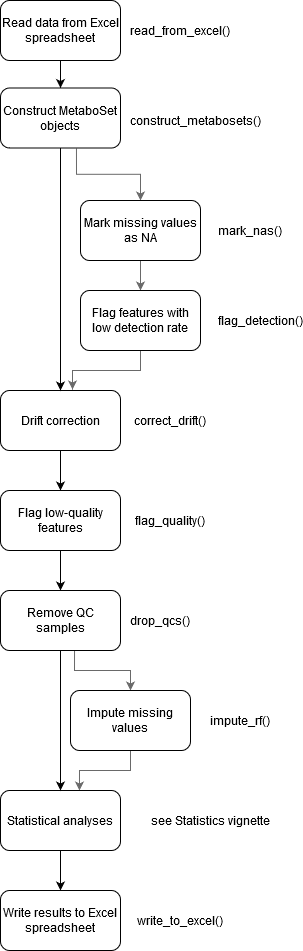

The diagram above was exported from draw.io. Its source (the exported page's mxGraphModel, read from the mxfile embedded in the PNG):
<mxGraphModel dx="780" dy="1150" grid="1" gridSize="10" guides="1" tooltips="1" connect="1" arrows="1" fold="1" page="1" pageScale="1" pageWidth="850" pageHeight="1100" math="0" shadow="0">
  <root>
    <mxCell id="0" />
    <mxCell id="1" parent="0" />
    <mxCell id="GaOb324_WwFEaZ8wkOQO-12" style="edgeStyle=orthogonalEdgeStyle;rounded=0;orthogonalLoop=1;jettySize=auto;html=1;exitX=0.633;exitY=1.008;exitDx=0;exitDy=0;entryX=0.5;entryY=0;entryDx=0;entryDy=0;strokeColor=#696969;exitPerimeter=0;" parent="1" source="GaOb324_WwFEaZ8wkOQO-22" target="GaOb324_WwFEaZ8wkOQO-2" edge="1">
      <mxGeometry relative="1" as="geometry" />
    </mxCell>
    <mxCell id="GaOb324_WwFEaZ8wkOQO-1" value="Read data from Excel spreadsheet" style="rounded=1;whiteSpace=wrap;html=1;" parent="1" vertex="1">
      <mxGeometry x="40" y="20" width="120" height="60" as="geometry" />
    </mxCell>
    <mxCell id="GaOb324_WwFEaZ8wkOQO-13" style="edgeStyle=orthogonalEdgeStyle;rounded=0;orthogonalLoop=1;jettySize=auto;html=1;exitX=0.5;exitY=1;exitDx=0;exitDy=0;entryX=0.5;entryY=0;entryDx=0;entryDy=0;strokeColor=#696969;" parent="1" source="GaOb324_WwFEaZ8wkOQO-2" target="GaOb324_WwFEaZ8wkOQO-3" edge="1">
      <mxGeometry relative="1" as="geometry" />
    </mxCell>
    <mxCell id="GaOb324_WwFEaZ8wkOQO-2" value="Mark missing values as NA" style="rounded=1;whiteSpace=wrap;html=1;" parent="1" vertex="1">
      <mxGeometry x="120" y="220" width="120" height="60" as="geometry" />
    </mxCell>
    <mxCell id="GaOb324_WwFEaZ8wkOQO-14" style="edgeStyle=orthogonalEdgeStyle;rounded=0;orthogonalLoop=1;jettySize=auto;html=1;exitX=0.5;exitY=1;exitDx=0;exitDy=0;entryX=0.6;entryY=-0.017;entryDx=0;entryDy=0;strokeColor=#696969;entryPerimeter=0;" parent="1" source="GaOb324_WwFEaZ8wkOQO-3" target="GaOb324_WwFEaZ8wkOQO-4" edge="1">
      <mxGeometry relative="1" as="geometry" />
    </mxCell>
    <mxCell id="GaOb324_WwFEaZ8wkOQO-3" value="Flag features with low detection rate" style="rounded=1;whiteSpace=wrap;html=1;" parent="1" vertex="1">
      <mxGeometry x="120" y="310" width="120" height="60" as="geometry" />
    </mxCell>
    <mxCell id="GaOb324_WwFEaZ8wkOQO-16" style="edgeStyle=orthogonalEdgeStyle;rounded=0;orthogonalLoop=1;jettySize=auto;html=1;exitX=0.5;exitY=1;exitDx=0;exitDy=0;entryX=0.5;entryY=0;entryDx=0;entryDy=0;" parent="1" source="GaOb324_WwFEaZ8wkOQO-4" target="GaOb324_WwFEaZ8wkOQO-5" edge="1">
      <mxGeometry relative="1" as="geometry" />
    </mxCell>
    <mxCell id="GaOb324_WwFEaZ8wkOQO-4" value="Drift correction" style="rounded=1;whiteSpace=wrap;html=1;" parent="1" vertex="1">
      <mxGeometry x="40" y="410" width="120" height="60" as="geometry" />
    </mxCell>
    <mxCell id="GaOb324_WwFEaZ8wkOQO-17" style="edgeStyle=orthogonalEdgeStyle;rounded=0;orthogonalLoop=1;jettySize=auto;html=1;exitX=0.5;exitY=1;exitDx=0;exitDy=0;" parent="1" source="GaOb324_WwFEaZ8wkOQO-5" target="GaOb324_WwFEaZ8wkOQO-6" edge="1">
      <mxGeometry relative="1" as="geometry" />
    </mxCell>
    <mxCell id="GaOb324_WwFEaZ8wkOQO-5" value="Flag low-quality features" style="rounded=1;whiteSpace=wrap;html=1;" parent="1" vertex="1">
      <mxGeometry x="40" y="510" width="120" height="60" as="geometry" />
    </mxCell>
    <mxCell id="GaOb324_WwFEaZ8wkOQO-19" style="edgeStyle=orthogonalEdgeStyle;rounded=0;orthogonalLoop=1;jettySize=auto;html=1;entryX=0.5;entryY=0;entryDx=0;entryDy=0;strokeColor=#696969;exitX=0.617;exitY=1;exitDx=0;exitDy=0;exitPerimeter=0;" parent="1" source="GaOb324_WwFEaZ8wkOQO-6" target="GaOb324_WwFEaZ8wkOQO-7" edge="1">
      <mxGeometry relative="1" as="geometry" />
    </mxCell>
    <mxCell id="GaOb324_WwFEaZ8wkOQO-6" value="Remove QC samples" style="rounded=1;whiteSpace=wrap;html=1;" parent="1" vertex="1">
      <mxGeometry x="40" y="610" width="120" height="60" as="geometry" />
    </mxCell>
    <mxCell id="GaOb324_WwFEaZ8wkOQO-20" style="edgeStyle=orthogonalEdgeStyle;rounded=0;orthogonalLoop=1;jettySize=auto;html=1;strokeColor=#696969;entryX=0.658;entryY=0;entryDx=0;entryDy=0;entryPerimeter=0;" parent="1" source="GaOb324_WwFEaZ8wkOQO-7" target="GaOb324_WwFEaZ8wkOQO-9" edge="1">
      <mxGeometry relative="1" as="geometry">
        <mxPoint x="270" y="760" as="targetPoint" />
      </mxGeometry>
    </mxCell>
    <mxCell id="GaOb324_WwFEaZ8wkOQO-7" value="Impute missing values" style="rounded=1;whiteSpace=wrap;html=1;" parent="1" vertex="1">
      <mxGeometry x="110" y="710" width="120" height="60" as="geometry" />
    </mxCell>
    <mxCell id="GaOb324_WwFEaZ8wkOQO-21" style="edgeStyle=orthogonalEdgeStyle;rounded=0;orthogonalLoop=1;jettySize=auto;html=1;" parent="1" source="GaOb324_WwFEaZ8wkOQO-9" target="GaOb324_WwFEaZ8wkOQO-10" edge="1">
      <mxGeometry relative="1" as="geometry" />
    </mxCell>
    <mxCell id="GaOb324_WwFEaZ8wkOQO-9" value="Statistical analyses" style="rounded=1;whiteSpace=wrap;html=1;" parent="1" vertex="1">
      <mxGeometry x="40" y="810" width="120" height="60" as="geometry" />
    </mxCell>
    <mxCell id="GaOb324_WwFEaZ8wkOQO-10" value="Write results to Excel spreadsheet" style="rounded=1;whiteSpace=wrap;html=1;" parent="1" vertex="1">
      <mxGeometry x="40" y="910" width="120" height="60" as="geometry" />
    </mxCell>
    <mxCell id="GaOb324_WwFEaZ8wkOQO-15" style="edgeStyle=orthogonalEdgeStyle;rounded=0;orthogonalLoop=1;jettySize=auto;html=1;exitX=0.5;exitY=1;exitDx=0;exitDy=0;strokeColor=#000000;entryX=0.5;entryY=0;entryDx=0;entryDy=0;" parent="1" source="GaOb324_WwFEaZ8wkOQO-1" target="GaOb324_WwFEaZ8wkOQO-22" edge="1">
      <mxGeometry relative="1" as="geometry">
        <mxPoint x="100" y="310" as="targetPoint" />
      </mxGeometry>
    </mxCell>
    <mxCell id="GaOb324_WwFEaZ8wkOQO-18" style="edgeStyle=orthogonalEdgeStyle;rounded=0;orthogonalLoop=1;jettySize=auto;html=1;exitX=0.5;exitY=1;exitDx=0;exitDy=0;" parent="1" source="GaOb324_WwFEaZ8wkOQO-6" target="GaOb324_WwFEaZ8wkOQO-9" edge="1">
      <mxGeometry relative="1" as="geometry" />
    </mxCell>
    <mxCell id="GaOb324_WwFEaZ8wkOQO-23" style="edgeStyle=orthogonalEdgeStyle;rounded=0;orthogonalLoop=1;jettySize=auto;html=1;entryX=0.5;entryY=0;entryDx=0;entryDy=0;strokeColor=#000000;" parent="1" source="GaOb324_WwFEaZ8wkOQO-22" target="GaOb324_WwFEaZ8wkOQO-4" edge="1">
      <mxGeometry relative="1" as="geometry" />
    </mxCell>
    <mxCell id="GaOb324_WwFEaZ8wkOQO-22" value="Construct MetaboSet objects" style="rounded=1;whiteSpace=wrap;html=1;" parent="1" vertex="1">
      <mxGeometry x="40" y="107.5" width="120" height="60" as="geometry" />
    </mxCell>
    <mxCell id="GaOb324_WwFEaZ8wkOQO-26" value="read_from_excel()" style="text;html=1;strokeColor=none;fillColor=none;align=center;verticalAlign=middle;whiteSpace=wrap;rounded=0;" parent="1" vertex="1">
      <mxGeometry x="200" y="40" width="40" height="20" as="geometry" />
    </mxCell>
    <mxCell id="GaOb324_WwFEaZ8wkOQO-27" value="construct_metabosets()" style="text;html=1;strokeColor=none;fillColor=none;align=center;verticalAlign=middle;whiteSpace=wrap;rounded=0;" parent="1" vertex="1">
      <mxGeometry x="200" y="129" width="70" height="22" as="geometry" />
    </mxCell>
    <mxCell id="GaOb324_WwFEaZ8wkOQO-29" value="mark_nas()" style="text;html=1;strokeColor=none;fillColor=none;align=center;verticalAlign=middle;whiteSpace=wrap;rounded=0;" parent="1" vertex="1">
      <mxGeometry x="270" y="240" width="40" height="20" as="geometry" />
    </mxCell>
    <mxCell id="GaOb324_WwFEaZ8wkOQO-30" value="flag_detection()" style="text;html=1;strokeColor=none;fillColor=none;align=center;verticalAlign=middle;whiteSpace=wrap;rounded=0;" parent="1" vertex="1">
      <mxGeometry x="280" y="330" width="40" height="20" as="geometry" />
    </mxCell>
    <mxCell id="GaOb324_WwFEaZ8wkOQO-33" value="&lt;div&gt;correct_drift()&lt;/div&gt;" style="text;html=1;strokeColor=none;fillColor=none;align=center;verticalAlign=middle;whiteSpace=wrap;rounded=0;" parent="1" vertex="1">
      <mxGeometry x="190" y="430" width="40" height="20" as="geometry" />
    </mxCell>
    <mxCell id="GaOb324_WwFEaZ8wkOQO-34" value="flag_quality()" style="text;html=1;strokeColor=none;fillColor=none;align=center;verticalAlign=middle;whiteSpace=wrap;rounded=0;" parent="1" vertex="1">
      <mxGeometry x="190" y="530" width="40" height="20" as="geometry" />
    </mxCell>
    <mxCell id="GaOb324_WwFEaZ8wkOQO-36" value="drop_qcs()" style="text;html=1;strokeColor=none;fillColor=none;align=center;verticalAlign=middle;whiteSpace=wrap;rounded=0;" parent="1" vertex="1">
      <mxGeometry x="180" y="630" width="40" height="20" as="geometry" />
    </mxCell>
    <mxCell id="GaOb324_WwFEaZ8wkOQO-37" value="impute_rf()" style="text;html=1;strokeColor=none;fillColor=none;align=center;verticalAlign=middle;whiteSpace=wrap;rounded=0;" parent="1" vertex="1">
      <mxGeometry x="260" y="730" width="40" height="20" as="geometry" />
    </mxCell>
    <mxCell id="GaOb324_WwFEaZ8wkOQO-38" value="see Statistics vignette" style="text;html=1;strokeColor=none;fillColor=none;align=center;verticalAlign=middle;whiteSpace=wrap;rounded=0;" parent="1" vertex="1">
      <mxGeometry x="180" y="830" width="140" height="20" as="geometry" />
    </mxCell>
    <mxCell id="GaOb324_WwFEaZ8wkOQO-39" value="write_to_excel()" style="text;html=1;strokeColor=none;fillColor=none;align=center;verticalAlign=middle;whiteSpace=wrap;rounded=0;" parent="1" vertex="1">
      <mxGeometry x="200" y="930" width="40" height="20" as="geometry" />
    </mxCell>
  </root>
</mxGraphModel>